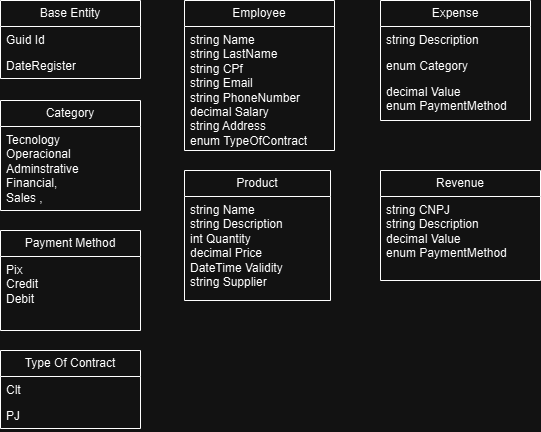

The diagram above was exported from draw.io. Its source (the exported page's mxGraphModel, read from the mxfile embedded in the PNG):
<mxGraphModel dx="595" dy="303" grid="1" gridSize="10" guides="1" tooltips="1" connect="1" arrows="1" fold="1" page="1" pageScale="1" pageWidth="827" pageHeight="1169" math="0" shadow="0">
  <root>
    <mxCell id="0" />
    <mxCell id="1" parent="0" />
    <mxCell id="rDbN7RgSD2KWu7Kw94NV-1" value="Base Entity" style="swimlane;fontStyle=0;childLayout=stackLayout;horizontal=1;startSize=26;fillColor=none;horizontalStack=0;resizeParent=1;resizeParentMax=0;resizeLast=0;collapsible=1;marginBottom=0;whiteSpace=wrap;html=1;" parent="1" vertex="1">
      <mxGeometry x="80" y="40" width="140" height="78" as="geometry" />
    </mxCell>
    <mxCell id="rDbN7RgSD2KWu7Kw94NV-2" value="Guid Id" style="text;strokeColor=none;fillColor=none;align=left;verticalAlign=top;spacingLeft=4;spacingRight=4;overflow=hidden;rotatable=0;points=[[0,0.5],[1,0.5]];portConstraint=eastwest;whiteSpace=wrap;html=1;" parent="rDbN7RgSD2KWu7Kw94NV-1" vertex="1">
      <mxGeometry y="26" width="140" height="26" as="geometry" />
    </mxCell>
    <mxCell id="rDbN7RgSD2KWu7Kw94NV-3" value="DateRegister" style="text;strokeColor=none;fillColor=none;align=left;verticalAlign=top;spacingLeft=4;spacingRight=4;overflow=hidden;rotatable=0;points=[[0,0.5],[1,0.5]];portConstraint=eastwest;whiteSpace=wrap;html=1;" parent="rDbN7RgSD2KWu7Kw94NV-1" vertex="1">
      <mxGeometry y="52" width="140" height="26" as="geometry" />
    </mxCell>
    <mxCell id="rDbN7RgSD2KWu7Kw94NV-17" value="Employee" style="swimlane;fontStyle=0;childLayout=stackLayout;horizontal=1;startSize=26;fillColor=none;horizontalStack=0;resizeParent=1;resizeParentMax=0;resizeLast=0;collapsible=1;marginBottom=0;whiteSpace=wrap;html=1;" parent="1" vertex="1">
      <mxGeometry x="264" y="40" width="150" height="150" as="geometry" />
    </mxCell>
    <mxCell id="rDbN7RgSD2KWu7Kw94NV-19" value="string Name&lt;div&gt;string LastName&lt;div&gt;string CPf&lt;/div&gt;&lt;div&gt;string Email&lt;/div&gt;&lt;div&gt;string PhoneNumber&lt;/div&gt;&lt;div&gt;decimal Salary&lt;/div&gt;&lt;div&gt;string Address&lt;/div&gt;&lt;div&gt;enum TypeOfContract&lt;/div&gt;&lt;div&gt;&lt;br&gt;&lt;/div&gt;&lt;/div&gt;" style="text;strokeColor=none;fillColor=none;align=left;verticalAlign=top;spacingLeft=4;spacingRight=4;overflow=hidden;rotatable=0;points=[[0,0.5],[1,0.5]];portConstraint=eastwest;whiteSpace=wrap;html=1;" parent="rDbN7RgSD2KWu7Kw94NV-17" vertex="1">
      <mxGeometry y="26" width="150" height="124" as="geometry" />
    </mxCell>
    <mxCell id="rDbN7RgSD2KWu7Kw94NV-21" value="Expense" style="swimlane;fontStyle=0;childLayout=stackLayout;horizontal=1;startSize=26;fillColor=none;horizontalStack=0;resizeParent=1;resizeParentMax=0;resizeLast=0;collapsible=1;marginBottom=0;whiteSpace=wrap;html=1;" parent="1" vertex="1">
      <mxGeometry x="460" y="40" width="150" height="120" as="geometry" />
    </mxCell>
    <mxCell id="rDbN7RgSD2KWu7Kw94NV-22" value="string Description&lt;div&gt;&lt;br&gt;&lt;/div&gt;" style="text;strokeColor=none;fillColor=none;align=left;verticalAlign=top;spacingLeft=4;spacingRight=4;overflow=hidden;rotatable=0;points=[[0,0.5],[1,0.5]];portConstraint=eastwest;whiteSpace=wrap;html=1;" parent="rDbN7RgSD2KWu7Kw94NV-21" vertex="1">
      <mxGeometry y="26" width="150" height="26" as="geometry" />
    </mxCell>
    <mxCell id="rDbN7RgSD2KWu7Kw94NV-23" value="enum&amp;nbsp;Category" style="text;strokeColor=none;fillColor=none;align=left;verticalAlign=top;spacingLeft=4;spacingRight=4;overflow=hidden;rotatable=0;points=[[0,0.5],[1,0.5]];portConstraint=eastwest;whiteSpace=wrap;html=1;" parent="rDbN7RgSD2KWu7Kw94NV-21" vertex="1">
      <mxGeometry y="52" width="150" height="26" as="geometry" />
    </mxCell>
    <mxCell id="rDbN7RgSD2KWu7Kw94NV-24" value="decimal Value&lt;div&gt;enum PaymentMethod&lt;/div&gt;" style="text;strokeColor=none;fillColor=none;align=left;verticalAlign=top;spacingLeft=4;spacingRight=4;overflow=hidden;rotatable=0;points=[[0,0.5],[1,0.5]];portConstraint=eastwest;whiteSpace=wrap;html=1;" parent="rDbN7RgSD2KWu7Kw94NV-21" vertex="1">
      <mxGeometry y="78" width="150" height="42" as="geometry" />
    </mxCell>
    <mxCell id="rDbN7RgSD2KWu7Kw94NV-25" value="Product" style="swimlane;fontStyle=0;childLayout=stackLayout;horizontal=1;startSize=26;fillColor=none;horizontalStack=0;resizeParent=1;resizeParentMax=0;resizeLast=0;collapsible=1;marginBottom=0;whiteSpace=wrap;html=1;" parent="1" vertex="1">
      <mxGeometry x="264" y="210" width="146" height="130" as="geometry" />
    </mxCell>
    <mxCell id="rDbN7RgSD2KWu7Kw94NV-26" value="string Name&lt;div&gt;string Description&lt;/div&gt;&lt;div&gt;int Quantity&lt;/div&gt;&lt;div&gt;decimal Price&lt;/div&gt;&lt;div&gt;DateTime Validity&lt;/div&gt;&lt;div&gt;string Supplier&lt;/div&gt;" style="text;strokeColor=none;fillColor=none;align=left;verticalAlign=top;spacingLeft=4;spacingRight=4;overflow=hidden;rotatable=0;points=[[0,0.5],[1,0.5]];portConstraint=eastwest;whiteSpace=wrap;html=1;" parent="rDbN7RgSD2KWu7Kw94NV-25" vertex="1">
      <mxGeometry y="26" width="146" height="104" as="geometry" />
    </mxCell>
    <mxCell id="rDbN7RgSD2KWu7Kw94NV-29" value="Revenue" style="swimlane;fontStyle=0;childLayout=stackLayout;horizontal=1;startSize=26;fillColor=none;horizontalStack=0;resizeParent=1;resizeParentMax=0;resizeLast=0;collapsible=1;marginBottom=0;whiteSpace=wrap;html=1;" parent="1" vertex="1">
      <mxGeometry x="460" y="210" width="160" height="110" as="geometry" />
    </mxCell>
    <mxCell id="rDbN7RgSD2KWu7Kw94NV-30" value="string CNPJ&lt;div&gt;string Description&lt;/div&gt;&lt;div&gt;decimal Value&lt;/div&gt;&lt;div&gt;enum PaymentMethod&lt;/div&gt;" style="text;strokeColor=none;fillColor=none;align=left;verticalAlign=top;spacingLeft=4;spacingRight=4;overflow=hidden;rotatable=0;points=[[0,0.5],[1,0.5]];portConstraint=eastwest;whiteSpace=wrap;html=1;" parent="rDbN7RgSD2KWu7Kw94NV-29" vertex="1">
      <mxGeometry y="26" width="160" height="84" as="geometry" />
    </mxCell>
    <mxCell id="rDbN7RgSD2KWu7Kw94NV-33" value="Category" style="swimlane;fontStyle=0;childLayout=stackLayout;horizontal=1;startSize=26;fillColor=none;horizontalStack=0;resizeParent=1;resizeParentMax=0;resizeLast=0;collapsible=1;marginBottom=0;whiteSpace=wrap;html=1;" parent="1" vertex="1">
      <mxGeometry x="80" y="140" width="140" height="110" as="geometry" />
    </mxCell>
    <mxCell id="rDbN7RgSD2KWu7Kw94NV-34" value="&lt;div&gt;&lt;span style=&quot;background-color: initial;&quot;&gt;Tecnology&amp;nbsp;&lt;/span&gt;&lt;/div&gt;&lt;div&gt;Operacional&lt;/div&gt;&lt;div&gt;&lt;span style=&quot;background-color: initial;&quot;&gt;Adminstrative&amp;nbsp;&lt;/span&gt;&lt;/div&gt;&lt;div&gt;Financial,&lt;/div&gt;&lt;div&gt;Sales ,&lt;/div&gt;" style="text;strokeColor=none;fillColor=none;align=left;verticalAlign=top;spacingLeft=4;spacingRight=4;overflow=hidden;rotatable=0;points=[[0,0.5],[1,0.5]];portConstraint=eastwest;whiteSpace=wrap;html=1;" parent="rDbN7RgSD2KWu7Kw94NV-33" vertex="1">
      <mxGeometry y="26" width="140" height="84" as="geometry" />
    </mxCell>
    <mxCell id="rDbN7RgSD2KWu7Kw94NV-37" value="Payment Method" style="swimlane;fontStyle=0;childLayout=stackLayout;horizontal=1;startSize=26;fillColor=none;horizontalStack=0;resizeParent=1;resizeParentMax=0;resizeLast=0;collapsible=1;marginBottom=0;whiteSpace=wrap;html=1;" parent="1" vertex="1">
      <mxGeometry x="80" y="270" width="140" height="100" as="geometry" />
    </mxCell>
    <mxCell id="rDbN7RgSD2KWu7Kw94NV-38" value="&lt;div&gt;Pix&amp;nbsp;&lt;/div&gt;&lt;div&gt;Credit&amp;nbsp;&lt;/div&gt;&lt;div&gt;Debit&amp;nbsp;&lt;/div&gt;" style="text;strokeColor=none;fillColor=none;align=left;verticalAlign=top;spacingLeft=4;spacingRight=4;overflow=hidden;rotatable=0;points=[[0,0.5],[1,0.5]];portConstraint=eastwest;whiteSpace=wrap;html=1;" parent="rDbN7RgSD2KWu7Kw94NV-37" vertex="1">
      <mxGeometry y="26" width="140" height="74" as="geometry" />
    </mxCell>
    <mxCell id="rDbN7RgSD2KWu7Kw94NV-41" value="Type Of Contract" style="swimlane;fontStyle=0;childLayout=stackLayout;horizontal=1;startSize=26;fillColor=none;horizontalStack=0;resizeParent=1;resizeParentMax=0;resizeLast=0;collapsible=1;marginBottom=0;whiteSpace=wrap;html=1;" parent="1" vertex="1">
      <mxGeometry x="80" y="390" width="140" height="78" as="geometry" />
    </mxCell>
    <mxCell id="rDbN7RgSD2KWu7Kw94NV-42" value="Clt" style="text;strokeColor=none;fillColor=none;align=left;verticalAlign=top;spacingLeft=4;spacingRight=4;overflow=hidden;rotatable=0;points=[[0,0.5],[1,0.5]];portConstraint=eastwest;whiteSpace=wrap;html=1;" parent="rDbN7RgSD2KWu7Kw94NV-41" vertex="1">
      <mxGeometry y="26" width="140" height="26" as="geometry" />
    </mxCell>
    <mxCell id="rDbN7RgSD2KWu7Kw94NV-43" value="PJ" style="text;strokeColor=none;fillColor=none;align=left;verticalAlign=top;spacingLeft=4;spacingRight=4;overflow=hidden;rotatable=0;points=[[0,0.5],[1,0.5]];portConstraint=eastwest;whiteSpace=wrap;html=1;" parent="rDbN7RgSD2KWu7Kw94NV-41" vertex="1">
      <mxGeometry y="52" width="140" height="26" as="geometry" />
    </mxCell>
  </root>
</mxGraphModel>